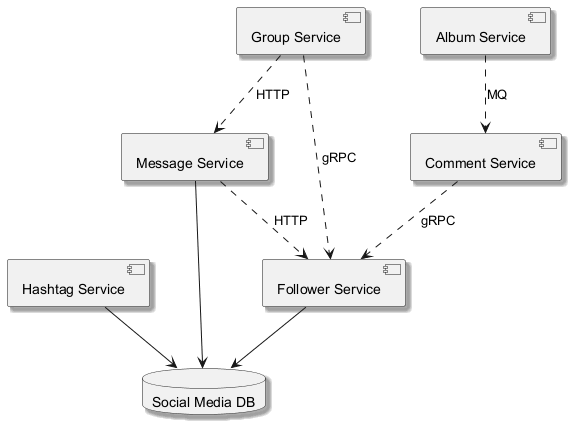

The diagram above was rendered by PlantUML. Its source (embedded in the PNG):
@startuml
skinparam shadowing true
component "Hashtag Service" as C_HashtagService
component "Group Service" as C_GroupService
component "Follower Service" as C_FollowerService
component "Comment Service" as C_CommentService
component "Message Service" as C_MessageService
component "Album Service" as C_AlbumService
database "Social Media DB" as DB_social_media
C_HashtagService --> DB_social_media
C_FollowerService --> DB_social_media
C_MessageService --> DB_social_media
C_GroupService ..> C_FollowerService : gRPC
C_GroupService ..> C_MessageService : HTTP
C_MessageService ..> C_FollowerService : HTTP
C_CommentService ..> C_FollowerService : gRPC
C_AlbumService ..> C_CommentService : MQ
@enduml